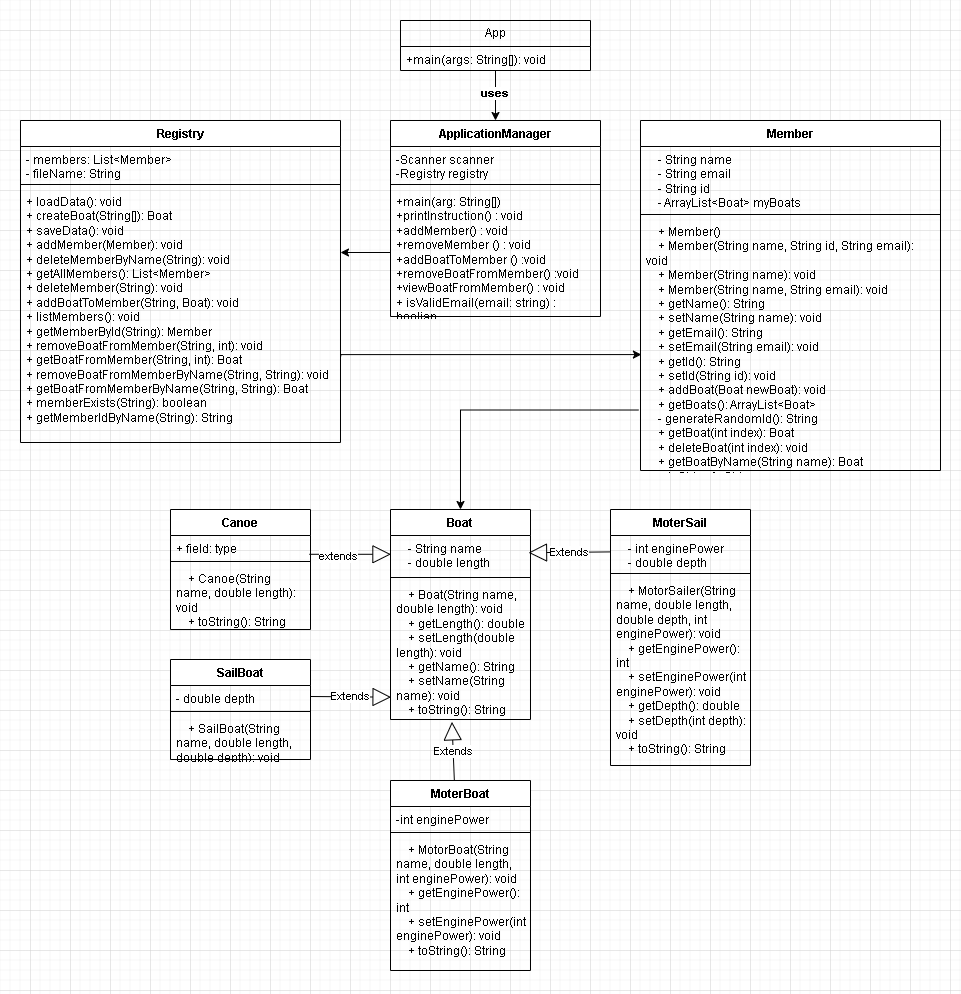

The diagram above was exported from draw.io. Its source (the exported page's mxGraphModel, read from the mxfile embedded in the PNG):
<mxGraphModel dx="2117" dy="637" grid="1" gridSize="10" guides="1" tooltips="1" connect="1" arrows="1" fold="1" page="1" pageScale="1" pageWidth="827" pageHeight="1169" math="0" shadow="0">
  <root>
    <mxCell id="0" />
    <mxCell id="1" parent="0" />
    <mxCell id="2" value="Extends" style="endArrow=block;endSize=16;endFill=0;html=1;rounded=0;exitX=0.003;exitY=0.977;exitDx=0;exitDy=0;exitPerimeter=0;entryX=0.986;entryY=1.008;entryDx=0;entryDy=0;entryPerimeter=0;" edge="1" parent="1">
      <mxGeometry width="160" relative="1" as="geometry">
        <mxPoint x="580.4200000000001" y="961.402" as="sourcePoint" />
        <mxPoint x="498.03999999999996" y="962.2080000000001" as="targetPoint" />
      </mxGeometry>
    </mxCell>
    <mxCell id="3" value="" style="endArrow=block;endSize=16;endFill=0;html=1;rounded=0;exitX=0.991;exitY=0.069;exitDx=0;exitDy=0;exitPerimeter=0;entryX=0.003;entryY=1.069;entryDx=0;entryDy=0;entryPerimeter=0;" edge="1" parent="1">
      <mxGeometry x="0.2569" y="-17" width="160" relative="1" as="geometry">
        <mxPoint x="278.74" y="963.7940000000001" as="sourcePoint" />
        <mxPoint x="360.4200000000001" y="963.7940000000001" as="targetPoint" />
        <mxPoint as="offset" />
      </mxGeometry>
    </mxCell>
    <mxCell id="4" value="extends" style="edgeLabel;html=1;align=center;verticalAlign=middle;resizable=0;points=[];" connectable="0" vertex="1" parent="3">
      <mxGeometry x="-0.2884" y="-2" relative="1" as="geometry">
        <mxPoint as="offset" />
      </mxGeometry>
    </mxCell>
    <mxCell id="5" value="Extends" style="endArrow=block;endSize=16;endFill=0;html=1;rounded=0;exitX=1;exitY=0.5;exitDx=0;exitDy=0;entryX=0.004;entryY=0.838;entryDx=0;entryDy=0;entryPerimeter=0;" edge="1" source="24" target="14" parent="1">
      <mxGeometry width="160" relative="1" as="geometry">
        <mxPoint x="386" y="1078" as="sourcePoint" />
        <mxPoint x="320" y="1110" as="targetPoint" />
      </mxGeometry>
    </mxCell>
    <mxCell id="6" value="ApplicationManager" style="swimlane;fontStyle=1;align=center;verticalAlign=top;childLayout=stackLayout;horizontal=1;startSize=26;horizontalStack=0;resizeParent=1;resizeParentMax=0;resizeLast=0;collapsible=1;marginBottom=0;whiteSpace=wrap;html=1;" vertex="1" parent="1">
      <mxGeometry x="360" y="530" width="210" height="196" as="geometry" />
    </mxCell>
    <mxCell id="7" value="-Scanner scanner&lt;br&gt;-Registry registry" style="text;strokeColor=none;fillColor=none;align=left;verticalAlign=top;spacingLeft=4;spacingRight=4;overflow=hidden;rotatable=0;points=[[0,0.5],[1,0.5]];portConstraint=eastwest;whiteSpace=wrap;html=1;" vertex="1" parent="6">
      <mxGeometry y="26" width="210" height="34" as="geometry" />
    </mxCell>
    <mxCell id="8" value="" style="line;strokeWidth=1;fillColor=none;align=left;verticalAlign=middle;spacingTop=-1;spacingLeft=3;spacingRight=3;rotatable=0;labelPosition=right;points=[];portConstraint=eastwest;strokeColor=inherit;" vertex="1" parent="6">
      <mxGeometry y="60" width="210" height="8" as="geometry" />
    </mxCell>
    <mxCell id="9" value="+main(arg: String[])&lt;br&gt;+printInstruction() : void&lt;br&gt;+addMember() : void&lt;br&gt;+removeMember () : void&lt;br&gt;+addBoatToMember () :void&lt;br&gt;+removeBoatFromMember() :void&lt;br&gt;+viewBoatFromMember() : void&lt;br&gt;+ isValidEmail(email: string) : boolian" style="text;strokeColor=none;fillColor=none;align=left;verticalAlign=top;spacingLeft=4;spacingRight=4;overflow=hidden;rotatable=0;points=[[0,0.5],[1,0.5]];portConstraint=eastwest;whiteSpace=wrap;html=1;" vertex="1" parent="6">
      <mxGeometry y="68" width="210" height="128" as="geometry" />
    </mxCell>
    <mxCell id="10" style="edgeStyle=orthogonalEdgeStyle;rounded=0;orthogonalLoop=1;jettySize=auto;html=1;exitX=-0.007;exitY=0.76;exitDx=0;exitDy=0;exitPerimeter=0;entryX=0.5;entryY=0;entryDx=0;entryDy=0;" edge="1" source="38" target="11" parent="1">
      <mxGeometry relative="1" as="geometry">
        <mxPoint x="370" y="850" as="targetPoint" />
      </mxGeometry>
    </mxCell>
    <mxCell id="11" value="Boat" style="swimlane;fontStyle=1;align=center;verticalAlign=top;childLayout=stackLayout;horizontal=1;startSize=26;horizontalStack=0;resizeParent=1;resizeParentMax=0;resizeLast=0;collapsible=1;marginBottom=0;whiteSpace=wrap;html=1;" vertex="1" parent="1">
      <mxGeometry x="360" y="919" width="140" height="210" as="geometry" />
    </mxCell>
    <mxCell id="12" value="&lt;div&gt;&amp;nbsp; &amp;nbsp; - String name&lt;/div&gt;&lt;div&gt;&amp;nbsp; &amp;nbsp; - double length&lt;/div&gt;" style="text;strokeColor=none;fillColor=none;align=left;verticalAlign=top;spacingLeft=4;spacingRight=4;overflow=hidden;rotatable=0;points=[[0,0.5],[1,0.5]];portConstraint=eastwest;whiteSpace=wrap;html=1;" vertex="1" parent="11">
      <mxGeometry y="26" width="140" height="38" as="geometry" />
    </mxCell>
    <mxCell id="13" value="" style="line;strokeWidth=1;fillColor=none;align=left;verticalAlign=middle;spacingTop=-1;spacingLeft=3;spacingRight=3;rotatable=0;labelPosition=right;points=[];portConstraint=eastwest;strokeColor=inherit;" vertex="1" parent="11">
      <mxGeometry y="64" width="140" height="8" as="geometry" />
    </mxCell>
    <mxCell id="14" value="&lt;div&gt;&amp;nbsp; &amp;nbsp; + Boat(String name, double length): void&lt;/div&gt;&lt;div&gt;&amp;nbsp; &amp;nbsp; + getLength(): double&lt;/div&gt;&lt;div&gt;&amp;nbsp; &amp;nbsp; + setLength(double length): void&lt;/div&gt;&lt;div&gt;&amp;nbsp; &amp;nbsp; + getName(): String&lt;/div&gt;&lt;div&gt;&amp;nbsp; &amp;nbsp; + setName(String name): void&lt;/div&gt;&lt;div&gt;&amp;nbsp; &amp;nbsp; + toString(): String&lt;/div&gt;" style="text;strokeColor=none;fillColor=none;align=left;verticalAlign=top;spacingLeft=4;spacingRight=4;overflow=hidden;rotatable=0;points=[[0,0.5],[1,0.5]];portConstraint=eastwest;whiteSpace=wrap;html=1;" vertex="1" parent="11">
      <mxGeometry y="72" width="140" height="138" as="geometry" />
    </mxCell>
    <mxCell id="15" value="MoterSail" style="swimlane;fontStyle=1;align=center;verticalAlign=top;childLayout=stackLayout;horizontal=1;startSize=26;horizontalStack=0;resizeParent=1;resizeParentMax=0;resizeLast=0;collapsible=1;marginBottom=0;whiteSpace=wrap;html=1;" vertex="1" parent="1">
      <mxGeometry x="580" y="919" width="140" height="256" as="geometry" />
    </mxCell>
    <mxCell id="16" value="&lt;div&gt;&amp;nbsp; &amp;nbsp; - int enginePower&lt;/div&gt;&lt;div&gt;&amp;nbsp; &amp;nbsp; - double depth&lt;/div&gt;&lt;div&gt;&lt;br&gt;&lt;/div&gt;" style="text;strokeColor=none;fillColor=none;align=left;verticalAlign=top;spacingLeft=4;spacingRight=4;overflow=hidden;rotatable=0;points=[[0,0.5],[1,0.5]];portConstraint=eastwest;whiteSpace=wrap;html=1;" vertex="1" parent="15">
      <mxGeometry y="26" width="140" height="34" as="geometry" />
    </mxCell>
    <mxCell id="17" value="" style="line;strokeWidth=1;fillColor=none;align=left;verticalAlign=middle;spacingTop=-1;spacingLeft=3;spacingRight=3;rotatable=0;labelPosition=right;points=[];portConstraint=eastwest;strokeColor=inherit;" vertex="1" parent="15">
      <mxGeometry y="60" width="140" height="8" as="geometry" />
    </mxCell>
    <mxCell id="18" value="&lt;div&gt;&amp;nbsp; &amp;nbsp; + MotorSailer(String name, double length, double depth, int enginePower): void&lt;/div&gt;&lt;div&gt;&amp;nbsp; &amp;nbsp; + getEnginePower(): int&lt;/div&gt;&lt;div&gt;&amp;nbsp; &amp;nbsp; + setEnginePower(int enginePower): void&lt;/div&gt;&lt;div&gt;&amp;nbsp; &amp;nbsp; + getDepth(): double&lt;/div&gt;&lt;div&gt;&amp;nbsp; &amp;nbsp; + setDepth(int depth): void&lt;/div&gt;&lt;div&gt;&amp;nbsp; &amp;nbsp; + toString(): String&lt;/div&gt;" style="text;strokeColor=none;fillColor=none;align=left;verticalAlign=top;spacingLeft=4;spacingRight=4;overflow=hidden;rotatable=0;points=[[0,0.5],[1,0.5]];portConstraint=eastwest;whiteSpace=wrap;html=1;" vertex="1" parent="15">
      <mxGeometry y="68" width="140" height="188" as="geometry" />
    </mxCell>
    <mxCell id="19" value="MoterBoat" style="swimlane;fontStyle=1;align=center;verticalAlign=top;childLayout=stackLayout;horizontal=1;startSize=26;horizontalStack=0;resizeParent=1;resizeParentMax=0;resizeLast=0;collapsible=1;marginBottom=0;whiteSpace=wrap;html=1;" vertex="1" parent="1">
      <mxGeometry x="360" y="1190" width="140" height="190" as="geometry" />
    </mxCell>
    <mxCell id="20" value="-int enginePower" style="text;strokeColor=none;fillColor=none;align=left;verticalAlign=top;spacingLeft=4;spacingRight=4;overflow=hidden;rotatable=0;points=[[0,0.5],[1,0.5]];portConstraint=eastwest;whiteSpace=wrap;html=1;" vertex="1" parent="19">
      <mxGeometry y="26" width="140" height="22" as="geometry" />
    </mxCell>
    <mxCell id="21" value="" style="line;strokeWidth=1;fillColor=none;align=left;verticalAlign=middle;spacingTop=-1;spacingLeft=3;spacingRight=3;rotatable=0;labelPosition=right;points=[];portConstraint=eastwest;strokeColor=inherit;" vertex="1" parent="19">
      <mxGeometry y="48" width="140" height="8" as="geometry" />
    </mxCell>
    <mxCell id="22" value="&lt;div&gt;&amp;nbsp; &amp;nbsp; + MotorBoat(String name, double length, int enginePower): void&lt;/div&gt;&lt;div&gt;&amp;nbsp; &amp;nbsp; + getEnginePower(): int&lt;/div&gt;&lt;div&gt;&amp;nbsp; &amp;nbsp; + setEnginePower(int enginePower): void&lt;/div&gt;&lt;div&gt;&amp;nbsp; &amp;nbsp; + toString(): String&lt;/div&gt;" style="text;strokeColor=none;fillColor=none;align=left;verticalAlign=top;spacingLeft=4;spacingRight=4;overflow=hidden;rotatable=0;points=[[0,0.5],[1,0.5]];portConstraint=eastwest;whiteSpace=wrap;html=1;" vertex="1" parent="19">
      <mxGeometry y="56" width="140" height="134" as="geometry" />
    </mxCell>
    <mxCell id="23" value="SailBoat" style="swimlane;fontStyle=1;align=center;verticalAlign=top;childLayout=stackLayout;horizontal=1;startSize=26;horizontalStack=0;resizeParent=1;resizeParentMax=0;resizeLast=0;collapsible=1;marginBottom=0;whiteSpace=wrap;html=1;" vertex="1" parent="1">
      <mxGeometry x="140" y="1069" width="140" height="100" as="geometry" />
    </mxCell>
    <mxCell id="24" value="- double depth" style="text;strokeColor=none;fillColor=none;align=left;verticalAlign=top;spacingLeft=4;spacingRight=4;overflow=hidden;rotatable=0;points=[[0,0.5],[1,0.5]];portConstraint=eastwest;whiteSpace=wrap;html=1;" vertex="1" parent="23">
      <mxGeometry y="26" width="140" height="22" as="geometry" />
    </mxCell>
    <mxCell id="25" value="" style="line;strokeWidth=1;fillColor=none;align=left;verticalAlign=middle;spacingTop=-1;spacingLeft=3;spacingRight=3;rotatable=0;labelPosition=right;points=[];portConstraint=eastwest;strokeColor=inherit;" vertex="1" parent="23">
      <mxGeometry y="48" width="140" height="8" as="geometry" />
    </mxCell>
    <mxCell id="26" value="&lt;div&gt;&amp;nbsp; &amp;nbsp; + SailBoat(String name, double length, double depth): void&lt;/div&gt;&lt;div&gt;&amp;nbsp; &amp;nbsp; + getDepth(): double&lt;/div&gt;&lt;div&gt;&amp;nbsp; &amp;nbsp; + setDepth(int depth): void&lt;/div&gt;&lt;div&gt;&amp;nbsp; &amp;nbsp; + toString(): String&lt;/div&gt;" style="text;strokeColor=none;fillColor=none;align=left;verticalAlign=top;spacingLeft=4;spacingRight=4;overflow=hidden;rotatable=0;points=[[0,0.5],[1,0.5]];portConstraint=eastwest;whiteSpace=wrap;html=1;" vertex="1" parent="23">
      <mxGeometry y="56" width="140" height="44" as="geometry" />
    </mxCell>
    <mxCell id="27" value="Canoe" style="swimlane;fontStyle=1;align=center;verticalAlign=top;childLayout=stackLayout;horizontal=1;startSize=26;horizontalStack=0;resizeParent=1;resizeParentMax=0;resizeLast=0;collapsible=1;marginBottom=0;whiteSpace=wrap;html=1;" vertex="1" parent="1">
      <mxGeometry x="140" y="919" width="140" height="120" as="geometry" />
    </mxCell>
    <mxCell id="28" value="+ field: type" style="text;strokeColor=none;fillColor=none;align=left;verticalAlign=top;spacingLeft=4;spacingRight=4;overflow=hidden;rotatable=0;points=[[0,0.5],[1,0.5]];portConstraint=eastwest;whiteSpace=wrap;html=1;" vertex="1" parent="27">
      <mxGeometry y="26" width="140" height="22" as="geometry" />
    </mxCell>
    <mxCell id="29" value="" style="line;strokeWidth=1;fillColor=none;align=left;verticalAlign=middle;spacingTop=-1;spacingLeft=3;spacingRight=3;rotatable=0;labelPosition=right;points=[];portConstraint=eastwest;strokeColor=inherit;" vertex="1" parent="27">
      <mxGeometry y="48" width="140" height="8" as="geometry" />
    </mxCell>
    <mxCell id="30" value="&lt;div&gt;&amp;nbsp; &amp;nbsp; + Canoe(String name, double length): void&lt;/div&gt;&lt;div&gt;&amp;nbsp; &amp;nbsp; + toString(): String&lt;/div&gt;" style="text;strokeColor=none;fillColor=none;align=left;verticalAlign=top;spacingLeft=4;spacingRight=4;overflow=hidden;rotatable=0;points=[[0,0.5],[1,0.5]];portConstraint=eastwest;whiteSpace=wrap;html=1;" vertex="1" parent="27">
      <mxGeometry y="56" width="140" height="64" as="geometry" />
    </mxCell>
    <mxCell id="31" value="Registry" style="swimlane;fontStyle=1;align=center;verticalAlign=top;childLayout=stackLayout;horizontal=1;startSize=26;horizontalStack=0;resizeParent=1;resizeParentMax=0;resizeLast=0;collapsible=1;marginBottom=0;whiteSpace=wrap;html=1;" vertex="1" parent="1">
      <mxGeometry x="-10" y="530" width="320" height="322" as="geometry" />
    </mxCell>
    <mxCell id="32" value="&lt;div&gt;- members: List&amp;lt;Member&amp;gt;&lt;/div&gt;&lt;div&gt;- fileName: String&lt;/div&gt;" style="text;strokeColor=none;fillColor=none;align=left;verticalAlign=top;spacingLeft=4;spacingRight=4;overflow=hidden;rotatable=0;points=[[0,0.5],[1,0.5]];portConstraint=eastwest;whiteSpace=wrap;html=1;" vertex="1" parent="31">
      <mxGeometry y="26" width="320" height="34" as="geometry" />
    </mxCell>
    <mxCell id="33" value="" style="line;strokeWidth=1;fillColor=none;align=left;verticalAlign=middle;spacingTop=-1;spacingLeft=3;spacingRight=3;rotatable=0;labelPosition=right;points=[];portConstraint=eastwest;strokeColor=inherit;" vertex="1" parent="31">
      <mxGeometry y="60" width="320" height="8" as="geometry" />
    </mxCell>
    <mxCell id="34" value="&lt;div&gt;+ loadData(): void&lt;/div&gt;&lt;div&gt;+ createBoat(String[]): Boat&lt;/div&gt;&lt;div&gt;+ saveData(): void&lt;/div&gt;&lt;div&gt;+ addMember(Member): void&lt;/div&gt;&lt;div&gt;+ deleteMemberByName(String): void&lt;/div&gt;&lt;div&gt;+ getAllMembers(): List&amp;lt;Member&amp;gt;&lt;/div&gt;&lt;div&gt;+ deleteMember(String): void&lt;/div&gt;&lt;div&gt;+ addBoatToMember(String, Boat): void&lt;/div&gt;&lt;div&gt;+ listMembers(): void&lt;/div&gt;&lt;div&gt;+ getMemberById(String): Member&lt;/div&gt;&lt;div&gt;+ removeBoatFromMember(String, int): void&lt;/div&gt;&lt;div&gt;+ getBoatFromMember(String, int): Boat&lt;/div&gt;&lt;div&gt;+ removeBoatFromMemberByName(String, String): void&lt;/div&gt;&lt;div&gt;+ getBoatFromMemberByName(String, String): Boat&lt;/div&gt;&lt;div&gt;+ memberExists(String): boolean&lt;/div&gt;&lt;div&gt;+ getMemberIdByName(String): String&lt;/div&gt;" style="text;strokeColor=none;fillColor=none;align=left;verticalAlign=top;spacingLeft=4;spacingRight=4;overflow=hidden;rotatable=0;points=[[0,0.5],[1,0.5]];portConstraint=eastwest;whiteSpace=wrap;html=1;" vertex="1" parent="31">
      <mxGeometry y="68" width="320" height="254" as="geometry" />
    </mxCell>
    <mxCell id="35" value="Member" style="swimlane;fontStyle=1;align=center;verticalAlign=top;childLayout=stackLayout;horizontal=1;startSize=26;horizontalStack=0;resizeParent=1;resizeParentMax=0;resizeLast=0;collapsible=1;marginBottom=0;whiteSpace=wrap;html=1;" vertex="1" parent="1">
      <mxGeometry x="610" y="530" width="300" height="350" as="geometry" />
    </mxCell>
    <mxCell id="36" value="&lt;div&gt;&amp;nbsp; &amp;nbsp; - String name&lt;/div&gt;&lt;div&gt;&amp;nbsp; &amp;nbsp; - String email&lt;/div&gt;&lt;div&gt;&amp;nbsp; &amp;nbsp; - String id&lt;/div&gt;&lt;div&gt;&amp;nbsp; &amp;nbsp; - ArrayList&amp;lt;Boat&amp;gt; myBoats&lt;/div&gt;" style="text;strokeColor=none;fillColor=none;align=left;verticalAlign=top;spacingLeft=4;spacingRight=4;overflow=hidden;rotatable=0;points=[[0,0.5],[1,0.5]];portConstraint=eastwest;whiteSpace=wrap;html=1;" vertex="1" parent="35">
      <mxGeometry y="26" width="300" height="64" as="geometry" />
    </mxCell>
    <mxCell id="37" value="" style="line;strokeWidth=1;fillColor=none;align=left;verticalAlign=middle;spacingTop=-1;spacingLeft=3;spacingRight=3;rotatable=0;labelPosition=right;points=[];portConstraint=eastwest;strokeColor=inherit;" vertex="1" parent="35">
      <mxGeometry y="90" width="300" height="8" as="geometry" />
    </mxCell>
    <mxCell id="38" value="&lt;div&gt;&amp;nbsp; &amp;nbsp; + Member()&lt;/div&gt;&lt;div&gt;&amp;nbsp; &amp;nbsp; + Member(String name, String id, String email): void&lt;/div&gt;&lt;div&gt;&amp;nbsp; &amp;nbsp; + Member(String name): void&lt;/div&gt;&lt;div&gt;&amp;nbsp; &amp;nbsp; + Member(String name, String email): void&lt;/div&gt;&lt;div&gt;&amp;nbsp; &amp;nbsp; + getName(): String&lt;/div&gt;&lt;div&gt;&amp;nbsp; &amp;nbsp; + setName(String name): void&lt;/div&gt;&lt;div&gt;&amp;nbsp; &amp;nbsp; + getEmail(): String&lt;/div&gt;&lt;div&gt;&amp;nbsp; &amp;nbsp; + setEmail(String email): void&lt;/div&gt;&lt;div&gt;&amp;nbsp; &amp;nbsp; + getId(): String&lt;/div&gt;&lt;div&gt;&amp;nbsp; &amp;nbsp; + setId(String id): void&lt;/div&gt;&lt;div&gt;&amp;nbsp; &amp;nbsp; + addBoat(Boat newBoat): void&lt;/div&gt;&lt;div&gt;&amp;nbsp; &amp;nbsp; + getBoats(): ArrayList&amp;lt;Boat&amp;gt;&lt;/div&gt;&lt;div&gt;&amp;nbsp; &amp;nbsp; - generateRandomId(): String&lt;/div&gt;&lt;div&gt;&amp;nbsp; &amp;nbsp; + getBoat(int index): Boat&lt;/div&gt;&lt;div&gt;&amp;nbsp; &amp;nbsp; + deleteBoat(int index): void&lt;/div&gt;&lt;div&gt;&amp;nbsp; &amp;nbsp; + getBoatByName(String name): Boat&lt;/div&gt;&lt;div&gt;&amp;nbsp; &amp;nbsp; + toString(): String&lt;/div&gt;" style="text;strokeColor=none;fillColor=none;align=left;verticalAlign=top;spacingLeft=4;spacingRight=4;overflow=hidden;rotatable=0;points=[[0,0.5],[1,0.5]];portConstraint=eastwest;whiteSpace=wrap;html=1;" vertex="1" parent="35">
      <mxGeometry y="98" width="300" height="252" as="geometry" />
    </mxCell>
    <mxCell id="39" style="edgeStyle=orthogonalEdgeStyle;rounded=0;orthogonalLoop=1;jettySize=auto;html=1;entryX=0.003;entryY=0.54;entryDx=0;entryDy=0;entryPerimeter=0;exitX=1.001;exitY=0.66;exitDx=0;exitDy=0;exitPerimeter=0;" edge="1" source="34" target="38" parent="1">
      <mxGeometry relative="1" as="geometry">
        <mxPoint x="270" y="764" as="sourcePoint" />
        <Array as="points">
          <mxPoint x="310" y="764" />
        </Array>
      </mxGeometry>
    </mxCell>
    <mxCell id="40" value="Extends" style="endArrow=block;endSize=16;endFill=0;html=1;rounded=0;exitX=0.456;exitY=-0.001;exitDx=0;exitDy=0;entryX=0.439;entryY=1.017;entryDx=0;entryDy=0;entryPerimeter=0;exitPerimeter=0;" edge="1" source="19" target="14" parent="1">
      <mxGeometry width="160" relative="1" as="geometry">
        <mxPoint x="411" y="1159" as="sourcePoint" />
        <mxPoint x="492" y="1160" as="targetPoint" />
      </mxGeometry>
    </mxCell>
    <mxCell id="41" style="edgeStyle=orthogonalEdgeStyle;rounded=0;orthogonalLoop=1;jettySize=auto;html=1;" edge="1" source="9" parent="1">
      <mxGeometry relative="1" as="geometry">
        <mxPoint x="310" y="662" as="targetPoint" />
      </mxGeometry>
    </mxCell>
    <mxCell id="42" style="edgeStyle=orthogonalEdgeStyle;rounded=0;orthogonalLoop=1;jettySize=auto;html=1;entryX=0.5;entryY=0;entryDx=0;entryDy=0;" edge="1" source="44" target="6" parent="1">
      <mxGeometry relative="1" as="geometry" />
    </mxCell>
    <mxCell id="43" value="uses" style="edgeLabel;html=1;align=center;verticalAlign=middle;resizable=0;points=[];fontStyle=1" vertex="1" connectable="0" parent="42">
      <mxGeometry x="0.16" y="-2" relative="1" as="geometry">
        <mxPoint y="-7" as="offset" />
      </mxGeometry>
    </mxCell>
    <mxCell id="44" value="App" style="swimlane;fontStyle=0;childLayout=stackLayout;horizontal=1;startSize=26;fillColor=none;horizontalStack=0;resizeParent=1;resizeParentMax=0;resizeLast=0;collapsible=1;marginBottom=0;whiteSpace=wrap;html=1;" vertex="1" parent="1">
      <mxGeometry x="370" y="430" width="190" height="50" as="geometry" />
    </mxCell>
    <mxCell id="45" value="+main(args: String[]): void" style="text;strokeColor=none;fillColor=none;align=left;verticalAlign=top;spacingLeft=4;spacingRight=4;overflow=hidden;rotatable=0;points=[[0,0.5],[1,0.5]];portConstraint=eastwest;whiteSpace=wrap;html=1;" vertex="1" parent="44">
      <mxGeometry y="26" width="190" height="24" as="geometry" />
    </mxCell>
  </root>
</mxGraphModel>